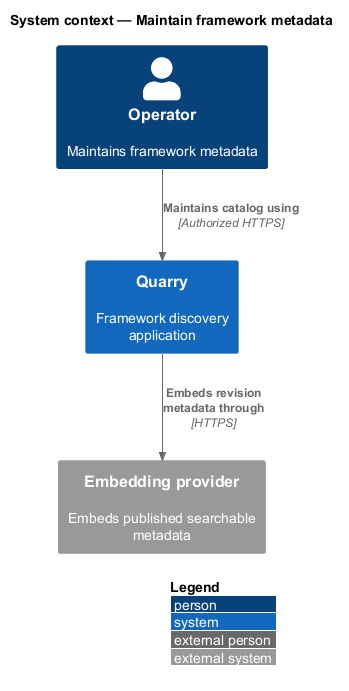

The diagram above was rendered by PlantUML. Its source (embedded in the PNG):
@startuml
!include <C4/C4_Context>
LAYOUT_WITH_LEGEND()
title System context — Maintain framework metadata
Person(operator, "Operator", "Maintains framework metadata")
System(quarry, "Quarry", "Framework discovery application")
System_Ext(embedding, "Embedding provider", "Embeds published searchable metadata")
Rel(operator, quarry, "Maintains catalog using", "Authorized HTTPS")
Rel(quarry, embedding, "Embeds revision metadata through", "HTTPS")
@enduml